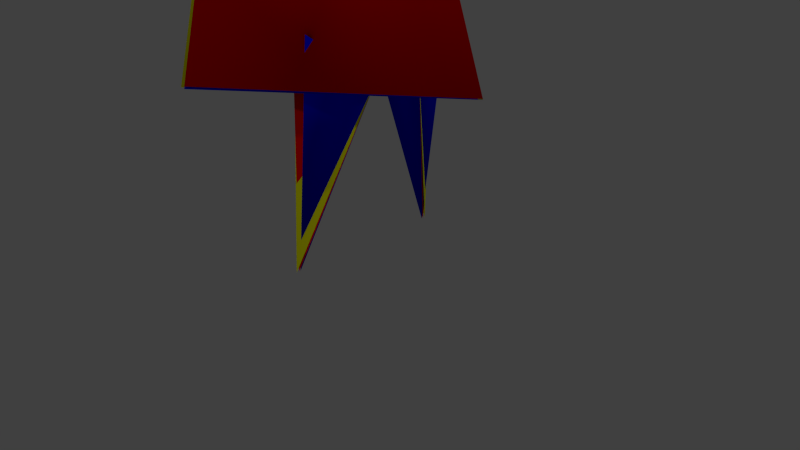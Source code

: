 # Source: pikmin.blend  (saved by Blender 2.74.0; exported with 4.5.12 LTS)
import bpy
from mathutils import Matrix  # noqa: F401  (used for matrix-valued properties, if any)

bpy.ops.wm.read_factory_settings(use_empty=True)
scene = bpy.context.scene
scene.name = 'Scene'

# ---- collections
col_collection_1 = bpy.data.collections.new('Collection 1'); scene.collection.children.link(col_collection_1)

# ---- materials (node trees are filled in below, after node groups)
mat_red_body = bpy.data.materials.new('red_body')
mat_red_body.alpha_threshold = 0.0
mat_red_body.use_transparent_shadow = False
mat_red_body.diffuse_color = (1.0, 0.0, 0.0, 1.0)
mat_red_body.specular_color = (0.25, 0.25, 0.25)
mat_red_body.roughness = 0.5
mat_red_body.line_color = (0.0, 0.0, 0.0, 1.0)
mat_eyes = bpy.data.materials.new('eyes')
mat_eyes.alpha_threshold = 0.0
mat_eyes.use_transparent_shadow = False
mat_eyes.diffuse_color = (1.0, 1.0, 1.0, 1.0)
mat_eyes.roughness = 0.5
mat_eyes.specular_intensity = 0.0
mat_eyes.line_color = (0.0, 0.0, 0.0, 1.0)
mat_leaf = bpy.data.materials.new('Leaf')
mat_leaf.alpha_threshold = 0.0
mat_leaf.use_transparent_shadow = False
mat_leaf.roughness = 0.5
mat_leaf.specular_intensity = 0.0
mat_blue_body = bpy.data.materials.new('blue_body')
mat_blue_body.alpha_threshold = 0.0
mat_blue_body.use_transparent_shadow = False
mat_blue_body.diffuse_color = (0.0, 0.0, 1.0, 1.0)
mat_blue_body.specular_color = (0.25, 0.25, 0.25)
mat_blue_body.roughness = 0.5
mat_blue_body.line_color = (0.0, 0.0, 0.0, 1.0)
mat_blue_mouth = bpy.data.materials.new('blue_mouth')
mat_blue_mouth.alpha_threshold = 0.0
mat_blue_mouth.use_transparent_shadow = False
mat_blue_mouth.diffuse_color = (1.0, 0.1, 0.1, 1.0)
mat_blue_mouth.roughness = 0.5
mat_yellow_body = bpy.data.materials.new('yellow_body')
mat_yellow_body.alpha_threshold = 0.0
mat_yellow_body.use_transparent_shadow = False
mat_yellow_body.diffuse_color = (1.0, 1.0, 0.0, 1.0)
mat_yellow_body.specular_color = (0.25, 0.25, 0.25)
mat_yellow_body.roughness = 0.5
mat_yellow_body.line_color = (0.0, 0.0, 0.0, 1.0)
mat_yellow_ears = bpy.data.materials.new('yellow_ears')
mat_yellow_ears.alpha_threshold = 0.0
mat_yellow_ears.use_transparent_shadow = False
mat_yellow_ears.diffuse_color = (0.7357, 0.5183, 0.0, 1.0)
mat_yellow_ears.roughness = 0.5

# ---- material node trees

# ---- world
world_world = bpy.data.worlds.new('World'); scene.world = world_world
world_world.color = (0.05088, 0.05088, 0.05088)
world_world.use_sun_shadow = False
world_world.sun_shadow_jitter_overblur = 0.0
world_world.cycles.sampling_method = 'MANUAL'
world_world.cycles.sample_map_resolution = 256

# ---- cameras
cam_camera = bpy.data.cameras.new('Camera')
cam_camera.clip_end = 100.0
cam_camera.lens = 35.0
cam_camera.sensor_width = 32.0
cam_camera.sensor_height = 18.0
cam_camera.ortho_scale = 7.314
cam_camera.dof.focus_distance = 0.0
cam_camera.dof.aperture_fstop = 128.0

# ---- lights
light_lamp_003 = bpy.data.lights.new('Lamp.003', 'POINT')
light_lamp_003.transmission_factor = 0.0
light_lamp_003.cutoff_distance = 30.0
light_lamp_003.energy = 25.0
light_lamp_003.shadow_buffer_clip_start = 1.001
light_lamp_003.shadow_soft_size = 0.1
light_lamp_003.shadow_maximum_resolution = 0.006
light_lamp_003.use_absolute_resolution = True
light_lamp_003.cycles.use_multiple_importance_sampling = False
light_lamp_002 = bpy.data.lights.new('Lamp.002', 'POINT')
light_lamp_002.transmission_factor = 0.0
light_lamp_002.cutoff_distance = 30.0
light_lamp_002.energy = 25.0
light_lamp_002.shadow_buffer_clip_start = 1.001
light_lamp_002.shadow_soft_size = 0.1
light_lamp_002.shadow_maximum_resolution = 0.006
light_lamp_002.use_absolute_resolution = True
light_lamp_002.cycles.use_multiple_importance_sampling = False
light_lamp_001 = bpy.data.lights.new('Lamp.001', 'POINT')
light_lamp_001.transmission_factor = 0.0
light_lamp_001.cutoff_distance = 30.0
light_lamp_001.energy = 50.0
light_lamp_001.shadow_buffer_clip_start = 1.001
light_lamp_001.shadow_soft_size = 0.1
light_lamp_001.shadow_maximum_resolution = 0.006
light_lamp_001.use_absolute_resolution = True
light_lamp_001.cycles.use_multiple_importance_sampling = False
light_lamp = bpy.data.lights.new('Lamp', 'POINT')
light_lamp.transmission_factor = 0.0
light_lamp.cutoff_distance = 30.0
light_lamp.energy = 75.0
light_lamp.shadow_buffer_clip_start = 1.001
light_lamp.shadow_soft_size = 0.1
light_lamp.shadow_maximum_resolution = 0.006
light_lamp.use_absolute_resolution = True
light_lamp.cycles.use_multiple_importance_sampling = False

# ---- meshes
me_head_default_003 = bpy.data.meshes.new('head_default.003')
me_head_default_003.from_pydata([(-0.04635, -0.5948, 5.532), (-0.04635, 0.5948, 5.532), (-0.04635, -0.5948, 7.532), (-0.04635, 0.5948, 7.532), (-0.2144, -0.07139, 4.063), (-0.006581, -1.798e-05, 4.063), (-0.2144, 0.07135, 4.063), (-0.006581, -1.798e-05, 2.863), (-0.2943, 0.07135, 2.863), (-0.2943, -0.07139, 2.863), (0.05301, -1.136, 1.455), (-0.005321, -0.09372, 1.349), (-0.005321, -0.105, 1.349), (-0.04991, -0.05606, 1.555), (0.05301, 1.136, 1.455), (-0.04991, 0.05581, 1.555), (-0.005321, 0.1047, 1.349), (-0.005321, 0.09347, 1.349), (-0.6256, 0.7809, 2.576), (0.3877, -1.797e-05, 2.478), (-0.00915, -1.798e-05, 1.358), (-0.1916, -1.799e-05, 3.271), (-0.6256, -0.7809, 2.576), (-0.04635, 0.2657, -0.002038), (-0.0599, 0.08284, 0.5962), (0.008204, 0.2709, 0.7484), (0.1216, 0.08284, 0.5962), (-0.04635, -0.2664, -0.002038), (0.1216, -0.08347, 0.5962), (0.008204, -0.2715, 0.7484), (-0.0599, -0.08347, 0.5962), (-0.2026, 0.4899, 0.5996), (0.4414, -1.797e-05, 0.5996), (-0.2094, -1.799e-05, 2.383), (-0.2026, -0.49, 0.5996), (-0.09751, -1.799e-05, 5.523), (-0.2144, -0.07139, 4.063), (-0.006581, -1.798e-05, 4.063), (-0.2144, 0.07135, 4.063), (0.3702, -0.927, 2.408), (0.3702, 0.927, 2.408), (0.3702, -0.927, 2.871), (0.3702, 0.927, 2.871), (0.2175, 1.194e-08, 2.535), (1.052, 4.429e-08, 2.313), (0.1643, -2.705e-10, 2.298), (0.1643, -2.705e-10, 2.298)], [], [(0, 1, 3, 2), (5, 7, 8, 6), (4, 9, 7, 5), (13, 10, 12), (11, 10, 13), (14, 15, 16), (14, 17, 15), (18, 19, 20), (22, 19, 21), (18, 22, 21), (19, 18, 21), (20, 19, 22), (23, 24, 25), (26, 23, 25), (27, 28, 29), (30, 27, 29), (33, 31, 34), (34, 32, 33), (32, 31, 33), (35, 36, 37), (38, 35, 37), (39, 40, 42, 41), (43, 44, 45), (46, 44, 43), (32, 34, 31), (18, 20, 22)])
me_head_default_003.polygons.foreach_set('use_smooth', [0, 1, 1, 1, 1, 1, 1, 1, 1, 1, 1, 1, 1, 1, 1, 1, 1, 1, 1, 1, 1, 0, 0, 0, 1, 1])
me_head_default_003.polygons.foreach_set('material_index', [2, 0, 0, 0, 0, 0, 0, 0, 0, 0, 0, 0, 0, 0, 0, 0, 0, 0, 0, 0, 0, 1, 0, 0, 0, 0])
_uv = me_head_default_003.uv_layers.new(name='UVMap')
_uv.uv.foreach_set('vector', [0.004459, 0.001769, 0.9981, 0.001769, 0.9981, 0.9979, 0.004459, 0.9979, 0.0, 0.0, 0.0, 0.0, 0.0, 0.0, 0.0, 0.0, 0.0, 0.0, 0.0, 0.0, 0.0, 0.0, 0.0, 0.0, 0.0, 0.0, 0.0, 0.0, 0.0, 0.0, 0.0, 0.0, 0.0, 0.0, 0.0, 0.0, 0.0, 0.0, 0.0, 0.0, 0.0, 0.0, 0.0, 0.0, 0.0, 0.0, 0.0, 0.0, 0.0, 0.0, 0.0, 0.0, 0.0, 0.0, 0.0, 0.0, 0.0, 0.0, 0.0, 0.0, 0.0, 0.0, 0.0, 0.0, 0.0, 0.0, 0.0, 0.0, 0.0, 0.0, 0.0, 0.0, 0.0, 0.0, 0.0, 0.0, 0.0, 0.0, 0.0, 0.0, 0.0, 0.0, 0.0, 0.0, 0.0, 0.0, 0.0, 0.0, 0.0, 0.0, 0.0, 0.0, 0.0, 0.0, 0.0, 0.0, 0.0, 0.0, 0.0, 0.0, 0.0, 0.0, 0.0, 0.0, 0.0, 0.0, 0.0, 0.0, 0.0, 0.0, 0.0, 0.0, 0.0, 0.0, 0.0, 0.0, 0.0, 0.0, 0.0, 0.0, 0.0, 0.0, 0.0, 0.0, 0.0, 0.0, 0.0, 0.0, 0.0, 0.0, 0.0, 0.0, 6.598e-05, 0.003608, 0.9999, 0.003608, 0.9999, 0.9901, 6.616e-05, 0.9901, 0.0, 0.0, 0.0, 0.0, 0.0, 0.0, 0.0, 0.0, 0.0, 0.0, 0.0, 0.0, 0.0, 0.0, 0.0, 0.0, 0.0, 0.0, 0.0, 0.0, 0.0, 0.0, 0.0, 0.0])
me_head_default_003.materials.append(mat_red_body)
me_head_default_003.materials.append(mat_eyes)
me_head_default_003.materials.append(mat_leaf)
me_head_default_003.use_remesh_preserve_volume = False
me_head_default_003.use_remesh_preserve_attributes = False
me_head_default_003.use_mirror_vertex_groups = False
me_head_default_003.update()
me_head_default_002 = bpy.data.meshes.new('head_default.002')
me_head_default_002.from_pydata([(-0.04635, -0.5948, 5.532), (-0.04635, 0.5948, 5.532), (-0.04635, -0.5948, 7.532), (-0.04635, 0.5948, 7.532), (-0.2144, -0.07823, 4.063), (0.04458, -1.798e-05, 4.063), (-0.2144, 0.07819, 4.063), (0.04458, -1.798e-05, 2.863), (-0.2943, 0.07819, 2.863), (-0.2943, -0.07823, 2.863), (0.05301, -1.136, 1.455), (-0.02018, -0.09686, 1.349), (-0.02018, -0.09686, 1.349), (-0.02018, -0.1034, 1.555), (0.05301, 1.136, 1.455), (-0.02018, 0.1031, 1.555), (-0.02018, 0.09661, 1.349), (-0.02018, 0.09661, 1.349), (-0.6462, 0.7387, 2.562), (0.3877, -1.797e-05, 2.622), (-0.00915, -1.798e-05, 1.358), (-0.1916, -1.799e-05, 3.271), (-0.6462, -0.7388, 2.562), (-0.04635, 0.2599, -0.002038), (-0.0599, 0.08284, 0.5962), (0.05912, 0.2687, 0.7484), (0.1216, 0.08284, 0.5962), (-0.04635, -0.2605, -0.002038), (0.1216, -0.08347, 0.5962), (0.05912, -0.2693, 0.7484), (-0.0599, -0.08347, 0.5962), (-0.2042, 0.4899, 0.592), (0.4414, -1.797e-05, 0.5969), (-0.2094, -1.799e-05, 2.383), (-0.2042, -0.49, 0.592), (-0.04635, -1.799e-05, 5.523), (-0.2144, -0.07823, 4.063), (0.04458, -1.798e-05, 4.063), (-0.2144, 0.07819, 4.063), (0.3702, -0.927, 2.408), (0.3702, 0.927, 2.408), (0.3702, -0.927, 2.871), (0.3702, 0.927, 2.871), (0.2612, 8.877e-10, 1.978), (0.2764, -1.166e-08, 2.177), (0.2104, -0.3256, 1.886), (0.2104, 0.3256, 1.886)], [], [(0, 1, 3, 2), (5, 7, 8, 6), (4, 9, 7, 5), (10, 11, 12), (13, 10, 12), (11, 10, 13), (14, 15, 16), (14, 17, 15), (17, 14, 16), (18, 19, 20), (18, 20, 22), (22, 19, 21), (19, 18, 21), (20, 19, 22), (23, 24, 25), (26, 23, 25), (24, 23, 26), (27, 28, 29), (27, 30, 28), (30, 27, 29), (33, 31, 34), (34, 32, 33), (32, 31, 33), (32, 34, 31), (35, 36, 37), (38, 35, 37), (39, 40, 42, 41), (43, 44, 45), (46, 44, 43), (18, 22, 21)])
me_head_default_002.polygons.foreach_set('use_smooth', [0, 1, 1, 1, 1, 1, 1, 1, 1, 1, 1, 1, 1, 1, 1, 1, 1, 1, 1, 1, 1, 1, 1, 1, 1, 1, 0, 0, 0, 1])
me_head_default_002.polygons.foreach_set('material_index', [4, 0, 0, 0, 0, 0, 0, 0, 0, 0, 0, 0, 0, 0, 0, 0, 0, 0, 0, 0, 0, 0, 0, 0, 0, 0, 1, 2, 2, 0])
_uv = me_head_default_002.uv_layers.new(name='UVMap')
_uv.uv.foreach_set('vector', [0.004459, 0.001769, 0.9981, 0.001769, 0.9981, 0.9979, 0.004459, 0.9979, 0.0, 0.0, 0.0, 0.0, 0.0, 0.0, 0.0, 0.0, 0.0, 0.0, 0.0, 0.0, 0.0, 0.0, 0.0, 0.0, 0.0, 0.0, 0.0, 0.0, 0.0, 0.0, 0.0, 0.0, 0.0, 0.0, 0.0, 0.0, 0.0, 0.0, 0.0, 0.0, 0.0, 0.0, 0.0, 0.0, 0.0, 0.0, 0.0, 0.0, 0.0, 0.0, 0.0, 0.0, 0.0, 0.0, 0.0, 0.0, 0.0, 0.0, 0.0, 0.0, 0.0, 0.0, 0.0, 0.0, 0.0, 0.0, 0.0, 0.0, 0.0, 0.0, 0.0, 0.0, 0.0, 0.0, 0.0, 0.0, 0.0, 0.0, 0.0, 0.0, 0.0, 0.0, 0.0, 0.0, 0.0, 0.0, 0.0, 0.0, 0.0, 0.0, 0.0, 0.0, 0.0, 0.0, 0.0, 0.0, 0.0, 0.0, 0.0, 0.0, 0.0, 0.0, 0.0, 0.0, 0.0, 0.0, 0.0, 0.0, 0.0, 0.0, 0.0, 0.0, 0.0, 0.0, 0.0, 0.0, 0.0, 0.0, 0.0, 0.0, 0.0, 0.0, 0.0, 0.0, 0.0, 0.0, 0.0, 0.0, 0.0, 0.0, 0.0, 0.0, 0.0, 0.0, 0.0, 0.0, 0.0, 0.0, 0.0, 0.0, 0.0, 0.0, 0.0, 0.0, 0.0, 0.0, 0.0, 0.0, 0.0, 0.0, 0.0, 0.0, 0.0, 0.0, 0.0, 0.0, 0.0, 0.0, 0.0, 0.0, 0.0, 0.0, 6.598e-05, 0.003608, 0.9999, 0.003608, 0.9999, 0.9901, 6.616e-05, 0.9901, 0.0, 0.0, 0.0, 0.0, 0.0, 0.0, 0.0, 0.0, 0.0, 0.0, 0.0, 0.0, 0.0, 0.0, 0.0, 0.0, 0.0, 0.0])
me_head_default_002.materials.append(mat_blue_body)
me_head_default_002.materials.append(mat_eyes)
me_head_default_002.materials.append(mat_blue_mouth)
me_head_default_002.materials.append(mat_red_body)
me_head_default_002.materials.append(mat_leaf)
me_head_default_002.use_remesh_preserve_volume = False
me_head_default_002.use_remesh_preserve_attributes = False
me_head_default_002.use_mirror_vertex_groups = False
me_head_default_002.update()
me_head_default_001 = bpy.data.meshes.new('head_default.001')
me_head_default_001.from_pydata([(-0.04635, -0.5948, 5.532), (-0.04635, 0.5948, 5.532), (-0.04635, -0.5948, 7.532), (-0.04635, 0.5948, 7.532), (-0.2144, -0.06536, 4.063), (0.04458, -1.798e-05, 4.063), (-0.2144, 0.06532, 4.063), (0.04458, -1.798e-05, 2.863), (-0.2943, 0.06532, 2.863), (-0.2943, -0.06536, 2.863), (0.05301, -1.136, 1.455), (-0.02018, -0.07737, 1.349), (-0.02018, -0.07737, 1.349), (-0.02018, -0.08256, 1.555), (0.05301, 1.136, 1.455), (-0.02018, 0.08231, 1.555), (-0.02018, 0.07712, 1.349), (-0.02018, 0.07712, 1.349), (-0.06023, 0.5641, 2.273), (0.3877, -1.797e-05, 2.622), (-0.00915, -1.798e-05, 1.358), (-0.1916, -1.799e-05, 3.271), (-0.06023, -0.5641, 2.273), (-0.04635, 0.2746, -0.002038), (-0.0599, 0.08284, 0.5962), (0.004671, 0.2627, 0.7484), (0.1216, 0.08284, 0.5962), (-0.04635, -0.2753, -0.002038), (0.1216, -0.08347, 0.5962), (0.004671, -0.2633, 0.7484), (-0.0599, -0.08347, 0.5962), (-0.2205, 0.4899, 0.5934), (0.4414, -1.797e-05, 0.5976), (-0.2094, -1.799e-05, 2.383), (-0.2205, -0.49, 0.5934), (-0.04635, -1.799e-05, 5.523), (-0.2144, -0.06536, 4.063), (0.04458, -1.798e-05, 4.063), (-0.2144, 0.06532, 4.063), (0.3702, -0.927, 2.408), (0.3702, 0.927, 2.408), (0.3702, -0.927, 2.871), (0.3702, 0.927, 2.871), (-0.1127, 1.087, 3.13), (-0.00915, -1.798e-05, 1.358), (-0.644, -1.801e-05, 2.491), (-0.1127, -1.087, 3.13), (-0.01584, -2.788e-07, 1.396), (-0.1124, -1.081, 3.138), (-0.1124, 1.081, 3.138)], [], [(0, 1, 3, 2), (5, 7, 8, 6), (4, 9, 7, 5), (13, 10, 12), (11, 10, 13), (14, 15, 16), (14, 17, 15), (18, 19, 20), (22, 19, 21), (19, 18, 21), (20, 19, 22), (23, 24, 25), (26, 23, 25), (27, 28, 29), (30, 27, 29), (33, 31, 34), (34, 32, 33), (32, 31, 33), (35, 36, 37), (38, 35, 37), (39, 40, 42, 41), (48, 47, 49), (46, 45, 44), (45, 43, 44), (45, 46, 43), (32, 34, 31)])
me_head_default_001.polygons.foreach_set('use_smooth', [0, 1, 1, 1, 1, 1, 1, 1, 1, 1, 1, 1, 1, 1, 1, 1, 1, 1, 1, 1, 0, 0, 1, 1, 1, 1])
me_head_default_001.polygons.foreach_set('material_index', [4, 0, 0, 0, 0, 0, 0, 0, 0, 0, 0, 0, 0, 0, 0, 0, 0, 0, 0, 0, 1, 2, 0, 0, 0, 0])
_uv = me_head_default_001.uv_layers.new(name='UVMap')
_uv.uv.foreach_set('vector', [0.004459, 0.001769, 0.9981, 0.001769, 0.9981, 0.9979, 0.004459, 0.9979, 0.0, 0.0, 0.0, 0.0, 0.0, 0.0, 0.0, 0.0, 0.0, 0.0, 0.0, 0.0, 0.0, 0.0, 0.0, 0.0, 0.0, 0.0, 0.0, 0.0, 0.0, 0.0, 0.0, 0.0, 0.0, 0.0, 0.0, 0.0, 0.0, 0.0, 0.0, 0.0, 0.0, 0.0, 0.0, 0.0, 0.0, 0.0, 0.0, 0.0, 0.0, 0.0, 0.0, 0.0, 0.0, 0.0, 0.0, 0.0, 0.0, 0.0, 0.0, 0.0, 0.0, 0.0, 0.0, 0.0, 0.0, 0.0, 0.0, 0.0, 0.0, 0.0, 0.0, 0.0, 0.0, 0.0, 0.0, 0.0, 0.0, 0.0, 0.0, 0.0, 0.0, 0.0, 0.0, 0.0, 0.0, 0.0, 0.0, 0.0, 0.0, 0.0, 0.0, 0.0, 0.0, 0.0, 0.0, 0.0, 0.0, 0.0, 0.0, 0.0, 0.0, 0.0, 0.0, 0.0, 0.0, 0.0, 0.0, 0.0, 0.0, 0.0, 0.0, 0.0, 0.0, 0.0, 0.0, 0.0, 0.0, 0.0, 0.0, 0.0, 0.0, 0.0, 0.0, 0.0, 0.0, 0.0, 6.598e-05, 0.003608, 0.9999, 0.003608, 0.9999, 0.9901, 6.616e-05, 0.9901, 0.0, 0.0, 0.0, 0.0, 0.0, 0.0, 0.0, 0.0, 0.0, 0.0, 0.0, 0.0, 0.0, 0.0, 0.0, 0.0, 0.0, 0.0, 0.0, 0.0, 0.0, 0.0, 0.0, 0.0, 0.0, 0.0, 0.0, 0.0, 0.0, 0.0])
me_head_default_001.materials.append(mat_yellow_body)
me_head_default_001.materials.append(mat_eyes)
me_head_default_001.materials.append(mat_yellow_ears)
me_head_default_001.materials.append(mat_red_body)
me_head_default_001.materials.append(mat_leaf)
me_head_default_001.use_remesh_preserve_volume = False
me_head_default_001.use_remesh_preserve_attributes = False
me_head_default_001.use_mirror_vertex_groups = False
me_head_default_001.update()
arm_hip_right = bpy.data.armatures.new('hip_right')  # bones are not reproduced

# ---- objects
ob_lamp_003 = bpy.data.objects.new('Lamp.003', light_lamp_003)
ob_lamp_002 = bpy.data.objects.new('Lamp.002', light_lamp_002)
ob_lamp_001 = bpy.data.objects.new('Lamp.001', light_lamp_001)
ob_armature = bpy.data.objects.new('Armature', arm_hip_right)
ob_red_pikmin = bpy.data.objects.new('red_pikmin', me_head_default_003)
ob_blue_pikmin = bpy.data.objects.new('blue_pikmin', me_head_default_002)
ob_yellow_pikmin = bpy.data.objects.new('yellow_pikmin', me_head_default_001)
ob_lamp = bpy.data.objects.new('Lamp', light_lamp)
ob_camera = bpy.data.objects.new('Camera', cam_camera)

# ---- transforms, parenting, visibility, modifiers, constraints
ob_lamp_003.location = (-3.204, 3.011, 5.181)
ob_lamp_003.rotation_euler = (0.6503, 0.05522, 1.866)
ob_lamp_003.scale = (0.25, 0.25, 0.25)
ob_lamp_003.lock_rotations_4d = False
ob_lamp_003.empty_display_type = 'ARROWS'
ob_lamp_003.color = (0.0, 0.0, 0.0, 0.0)
ob_lamp_003.lineart.crease_threshold = 0.0
ob_lamp_002.location = (1.319, 4.02, 1.687)
ob_lamp_002.rotation_euler = (0.6503, 0.05522, 1.866)
ob_lamp_002.scale = (0.25, 0.25, 0.25)
ob_lamp_002.lock_rotations_4d = False
ob_lamp_002.empty_display_type = 'ARROWS'
ob_lamp_002.color = (0.0, 0.0, 0.0, 0.0)
ob_lamp_002.lineart.crease_threshold = 0.0
ob_lamp_001.location = (1.937, -1.749, 3.227)
ob_lamp_001.rotation_euler = (0.6503, 0.05522, 1.866)
ob_lamp_001.scale = (0.25, 0.25, 0.25)
ob_lamp_001.lock_rotations_4d = False
ob_lamp_001.empty_display_type = 'ARROWS'
ob_lamp_001.color = (0.0, 0.0, 0.0, 0.0)
ob_lamp_001.lineart.crease_threshold = 0.0
ob_armature.location = (0.0, 0.0, 0.0)
ob_armature.show_in_front = True
ob_armature.lineart.crease_threshold = 0.0
ob_red_pikmin.parent = ob_armature
ob_red_pikmin.location = (0.0, 0.0, 0.0)
ob_red_pikmin.hide_viewport = True
ob_red_pikmin.lineart.crease_threshold = 0.0
_vg = ob_red_pikmin.vertex_groups.new(name='head')
_vg.add([18, 19, 20, 21, 22, 39, 40, 41, 42, 43, 44, 45, 46], 1.0, 'REPLACE')
_vg = ob_red_pikmin.vertex_groups.new(name='body')
_vg.add([31, 32, 33, 34], 1.0, 'REPLACE')
_vg = ob_red_pikmin.vertex_groups.new(name='left_leg')
_vg.add([23, 24, 25, 26], 1.0, 'REPLACE')
_vg = ob_red_pikmin.vertex_groups.new(name='right_leg')
_vg.add([27, 28, 29, 30], 1.0, 'REPLACE')
_vg = ob_red_pikmin.vertex_groups.new(name='left_arm')
_vg.add([14, 15, 16, 17], 1.0, 'REPLACE')
_vg = ob_red_pikmin.vertex_groups.new(name='right_arm')
_vg.add([10, 11, 12, 13], 1.0, 'REPLACE')
_vg = ob_red_pikmin.vertex_groups.new(name='stalk_base')
_vg.add([4, 5, 6, 7, 8, 9], 1.0, 'REPLACE')
_vg = ob_red_pikmin.vertex_groups.new(name='stalk_mid')
_vg.add([35, 36, 37, 38], 1.0, 'REPLACE')
_vg = ob_red_pikmin.vertex_groups.new(name='leaf')
_vg.add([0, 1, 2, 3], 1.0, 'REPLACE')
_m = ob_red_pikmin.modifiers.new('Armature', 'ARMATURE')
_m.object = ob_armature
ob_blue_pikmin.parent = ob_armature
ob_blue_pikmin.location = (0.0, 0.0, 0.0)
ob_blue_pikmin.hide_viewport = True
ob_blue_pikmin.lineart.crease_threshold = 0.0
_vg = ob_blue_pikmin.vertex_groups.new(name='head')
_vg.add([18, 19, 20, 21, 22, 39, 40, 41, 42, 43, 44, 45, 46], 1.0, 'REPLACE')
_vg = ob_blue_pikmin.vertex_groups.new(name='body')
_vg.add([31, 32, 33, 34], 1.0, 'REPLACE')
_vg = ob_blue_pikmin.vertex_groups.new(name='left_leg')
_vg.add([23, 24, 25, 26], 1.0, 'REPLACE')
_vg = ob_blue_pikmin.vertex_groups.new(name='right_leg')
_vg.add([27, 28, 29, 30], 1.0, 'REPLACE')
_vg = ob_blue_pikmin.vertex_groups.new(name='left_arm')
_vg.add([14, 15, 16, 17], 1.0, 'REPLACE')
_vg = ob_blue_pikmin.vertex_groups.new(name='right_arm')
_vg.add([10, 11, 12, 13], 1.0, 'REPLACE')
_vg = ob_blue_pikmin.vertex_groups.new(name='stalk_base')
_vg.add([4, 5, 6, 7, 8, 9], 1.0, 'REPLACE')
_vg = ob_blue_pikmin.vertex_groups.new(name='stalk_mid')
_vg.add([35, 36, 37, 38], 1.0, 'REPLACE')
_vg = ob_blue_pikmin.vertex_groups.new(name='leaf')
_vg.add([0, 1, 2, 3], 1.0, 'REPLACE')
_m = ob_blue_pikmin.modifiers.new('Armature', 'ARMATURE')
_m.object = ob_armature
ob_yellow_pikmin.parent = ob_armature
ob_yellow_pikmin.location = (0.0, 0.0, 0.0)
ob_yellow_pikmin.lineart.crease_threshold = 0.0
_vg = ob_yellow_pikmin.vertex_groups.new(name='head')
_vg.add([18, 19, 20, 21, 22, 39, 40, 41, 42, 43, 44, 45, 46, 47, 48, 49], 1.0, 'REPLACE')
_vg = ob_yellow_pikmin.vertex_groups.new(name='body')
_vg.add([31, 32, 33, 34], 1.0, 'REPLACE')
_vg = ob_yellow_pikmin.vertex_groups.new(name='left_leg')
_vg.add([23, 24, 25, 26], 1.0, 'REPLACE')
_vg = ob_yellow_pikmin.vertex_groups.new(name='right_leg')
_vg.add([27, 28, 29, 30], 1.0, 'REPLACE')
_vg = ob_yellow_pikmin.vertex_groups.new(name='left_arm')
_vg.add([14, 15, 16, 17], 1.0, 'REPLACE')
_vg = ob_yellow_pikmin.vertex_groups.new(name='right_arm')
_vg.add([10, 11, 12, 13], 1.0, 'REPLACE')
_vg = ob_yellow_pikmin.vertex_groups.new(name='stalk_base')
_vg.add([4, 5, 6, 7, 8, 9], 1.0, 'REPLACE')
_vg = ob_yellow_pikmin.vertex_groups.new(name='stalk_mid')
_vg.add([35, 36, 37, 38], 1.0, 'REPLACE')
_vg = ob_yellow_pikmin.vertex_groups.new(name='leaf')
_vg.add([0, 1, 2, 3], 1.0, 'REPLACE')
_m = ob_yellow_pikmin.modifiers.new('Armature', 'ARMATURE')
_m.object = ob_armature
ob_lamp.location = (-2.584, -4.223, 4.287)
ob_lamp.rotation_euler = (0.6503, 0.05522, 1.866)
ob_lamp.scale = (0.25, 0.25, 0.25)
ob_lamp.lock_rotations_4d = False
ob_lamp.empty_display_type = 'ARROWS'
ob_lamp.color = (0.0, 0.0, 0.0, 0.0)
ob_lamp.lineart.crease_threshold = 0.0
ob_camera.location = (1.871, -1.63, 1.314)
ob_camera.rotation_euler = (1.109, 0.01082, 0.8149)
ob_camera.scale = (0.25, 0.25, 0.25)
ob_camera.lock_rotations_4d = False
ob_camera.empty_display_type = 'ARROWS'
ob_camera.color = (0.0, 0.0, 0.0, 0.0)
ob_camera.display_type = 'WIRE'
ob_camera.lineart.crease_threshold = 0.0

# ---- collection membership
col_collection_1.objects.link(ob_lamp_003)
col_collection_1.objects.link(ob_lamp_002)
col_collection_1.objects.link(ob_lamp_001)
col_collection_1.objects.link(ob_armature)
col_collection_1.objects.link(ob_red_pikmin)
col_collection_1.objects.link(ob_blue_pikmin)
col_collection_1.objects.link(ob_yellow_pikmin)
col_collection_1.objects.link(ob_lamp)
col_collection_1.objects.link(ob_camera)

# ---- scene / render settings (as saved in the file)
scene.camera = ob_camera
scene.frame_start = 0; scene.frame_end = 39; scene.frame_set(7)
scene.render.engine = 'BLENDER_EEVEE_NEXT'
scene.render.resolution_percentage = 50
scene.render.fps = 60
scene.render.dither_intensity = 0.0
scene.cycles.use_denoising = False
scene.cycles.samples = 10
scene.cycles.sampling_pattern = 'TABULATED_SOBOL'
scene.cycles.light_sampling_threshold = 0.0
scene.cycles.use_adaptive_sampling = False
scene.cycles.use_light_tree = False
scene.cycles.blur_glossy = 0.0
scene.cycles.volume_bounces = 1
scene.cycles.pixel_filter_type = 'GAUSSIAN'
scene.cycles.sample_clamp_indirect = 0.0
scene.view_settings.view_transform = 'Standard'
bpy.context.view_layer.update()

